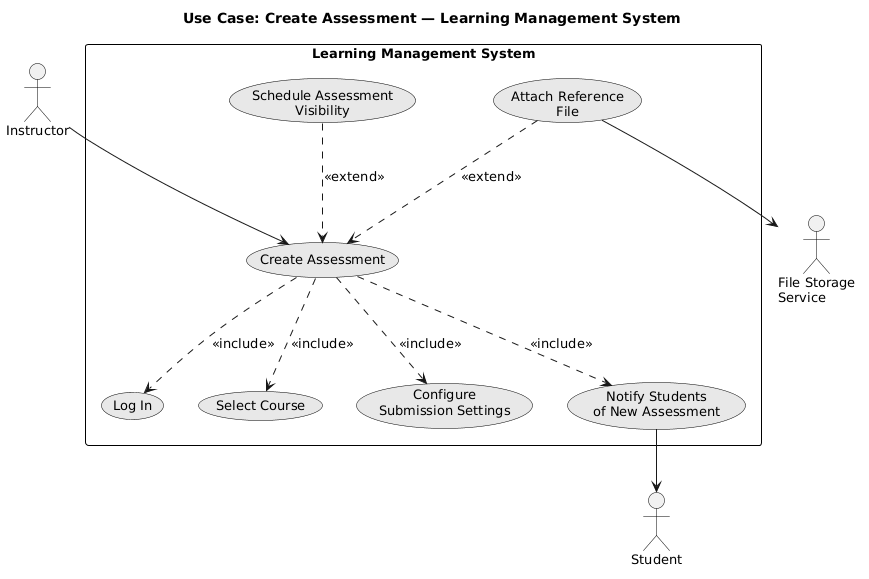

The diagram above was rendered by PlantUML. Its source (embedded in the PNG):
@startuml
title Use Case: Create Assessment — Learning Management System

skinparam shadowing false
skinparam defaultFontName SansSerif
skinparam defaultFontSize 13
skinparam usecase {
  BackgroundColor #E8E8E8
  BorderColor Black
  FontColor Black
}
skinparam actor {
  BorderColor Black
  FontColor Black
}
skinparam rectangle {
  BorderColor Black
  FontColor Black
}

actor "Instructor"            as Instructor
actor "Student"               as Student
actor "File Storage\nService" as FS

rectangle "Learning Management System" {
  usecase "Schedule Assessment\nVisibility"    as UC_SCHED
  usecase "Attach Reference\nFile"             as UC_ATTACH
  usecase "Create Assessment"                  as UC_CREATE
  usecase "Log In"                             as UC_LOGIN
  usecase "Select Course"                      as UC_SELECT
  usecase "Configure\nSubmission Settings"     as UC_CONFIG
  usecase "Notify Students\nof New Assessment" as UC_NOTIFY
}

Instructor --> UC_CREATE

UC_SCHED  ..> UC_CREATE : <<extend>>
UC_ATTACH ..> UC_CREATE : <<extend>>

UC_CREATE ..> UC_LOGIN  : <<include>>
UC_CREATE ..> UC_SELECT : <<include>>
UC_CREATE ..> UC_CONFIG : <<include>>
UC_CREATE ..> UC_NOTIFY : <<include>>

UC_ATTACH --> FS
UC_NOTIFY --> Student
@enduml